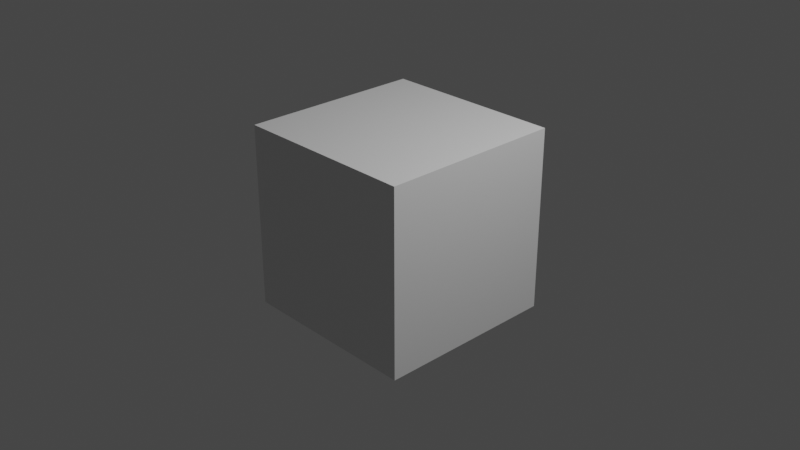 # Source: 2.80.75-2.80.0.blend  (saved by Blender 2.80.75; exported with 4.5.12 LTS)
import bpy
from mathutils import Matrix  # noqa: F401  (used for matrix-valued properties, if any)

bpy.ops.wm.read_factory_settings(use_empty=True)
scene = bpy.context.scene
scene.name = 'Scene'

# ---- collections
col_collection = bpy.data.collections.new('Collection'); scene.collection.children.link(col_collection)

# ---- materials (node trees are filled in below, after node groups)
mat_material = bpy.data.materials.new('Material')
mat_material.alpha_threshold = 0.0
mat_material.use_transparent_shadow = False
mat_material.line_color = (0.0, 0.0, 0.0, 1.0)

# ---- material node trees
mat_material.use_nodes = True; mat_material.node_tree.nodes.clear()
_N = mat_material.node_tree.nodes; _L = mat_material.node_tree.links
n0 = _N.new('ShaderNodeOutputMaterial'); n0.name = 'Material Output'; n0.location = (300, 300)
n1 = _N.new('ShaderNodeBsdfPrincipled'); n1.name = 'Principled BSDF'; n1.location = (10, 300)
n1.distribution = 'GGX'
n1.subsurface_method = 'BURLEY'
n1.inputs[2].default_value = 0.4
n1.inputs[3].default_value = 1.45
n1.inputs[27].default_value = (0.0, 0.0, 0.0, 1.0)
n1.inputs[28].default_value = 1.0
_L.new(n1.outputs[0], n0.inputs[0])
n0.is_active_output = True

# ---- world
world_world = bpy.data.worlds.new('World'); scene.world = world_world
world_world.use_nodes = True; world_world.node_tree.nodes.clear()
_N = world_world.node_tree.nodes; _L = world_world.node_tree.links
n0 = _N.new('ShaderNodeOutputWorld'); n0.name = 'World Output'; n0.location = (300, 300)
n1 = _N.new('ShaderNodeBackground'); n1.name = 'Background'; n1.location = (10, 300)
n1.inputs[0].default_value = (0.05088, 0.05088, 0.05088, 1.0)
_L.new(n1.outputs[0], n0.inputs[0])
n0.is_active_output = True
world_world.color = (0.05088, 0.05088, 0.05088)
world_world.use_sun_shadow = False
world_world.sun_shadow_jitter_overblur = 0.0

# ---- cameras
cam_camera = bpy.data.cameras.new('Camera')
cam_camera.clip_end = 100.0
cam_camera.ortho_scale = 7.314

# ---- lights
light_light = bpy.data.lights.new('Light', 'POINT')
light_light.transmission_factor = 0.0
light_light.energy = 1000.0
light_light.shadow_soft_size = 0.1
light_light.shadow_maximum_resolution = 0.006
light_light.use_absolute_resolution = True

# ---- meshes
me_cube = bpy.data.meshes.new('Cube')
me_cube.from_pydata([(1.0, 1.0, 1.0), (1.0, 1.0, -1.0), (1.0, -1.0, 1.0), (1.0, -1.0, -1.0), (-1.0, 1.0, 1.0), (-1.0, 1.0, -1.0), (-1.0, -1.0, 1.0), (-1.0, -1.0, -1.0)], [], [(0, 4, 6, 2), (3, 2, 6, 7), (7, 6, 4, 5), (5, 1, 3, 7), (1, 0, 2, 3), (5, 4, 0, 1)])
_uv = me_cube.uv_layers.new(name='UVMap')
_uv.uv.foreach_set('vector', [0.375, 0.0, 0.625, 0.0, 0.625, 0.25, 0.375, 0.25, 0.375, 0.25, 0.625, 0.25, 0.625, 0.5, 0.375, 0.5, 0.375, 0.5, 0.625, 0.5, 0.625, 0.75, 0.375, 0.75, 0.375, 0.75, 0.625, 0.75, 0.625, 1.0, 0.375, 1.0, 0.125, 0.5, 0.375, 0.5, 0.375, 0.75, 0.125, 0.75, 0.625, 0.5, 0.875, 0.5, 0.875, 0.75, 0.625, 0.75])
me_cube.materials.append(mat_material)
me_cube.use_remesh_preserve_volume = False
me_cube.use_remesh_preserve_attributes = False
me_cube.use_mirror_vertex_groups = False
me_cube.update()

# ---- objects
ob_cube = bpy.data.objects.new('Cube', me_cube)
ob_light = bpy.data.objects.new('Light', light_light)
ob_camera = bpy.data.objects.new('Camera', cam_camera)

# ---- transforms, parenting, visibility, modifiers, constraints
ob_cube.location = (0.0, 0.0, 0.0)
ob_cube.lock_rotations_4d = False
ob_cube.empty_display_type = 'ARROWS'
ob_cube.lineart.crease_threshold = 0.0
ob_light.location = (4.076, 1.005, 5.904)
ob_light.rotation_euler = (0.6503, 0.05522, 1.866)
ob_light.lock_rotations_4d = False
ob_light.empty_display_type = 'ARROWS'
ob_light.color = (0.0, 0.0, 0.0, 0.0)
ob_light.lineart.crease_threshold = 0.0
ob_camera.location = (7.359, -6.926, 4.958)
ob_camera.rotation_euler = (1.109, 0.0, 0.8149)
ob_camera.lock_rotations_4d = False
ob_camera.empty_display_type = 'ARROWS'
ob_camera.color = (0.0, 0.0, 0.0, 0.0)
ob_camera.display_type = 'WIRE'
ob_camera.lineart.crease_threshold = 0.0

# ---- collection membership
col_collection.objects.link(ob_cube)
col_collection.objects.link(ob_light)
col_collection.objects.link(ob_camera)

# ---- scene / render settings (as saved in the file)
scene.camera = ob_camera
scene.frame_start = 1; scene.frame_end = 250; scene.frame_set(1)
scene.render.engine = 'BLENDER_EEVEE_NEXT'
scene.cycles.use_denoising = False
scene.cycles.samples = 128
scene.cycles.sampling_pattern = 'TABULATED_SOBOL'
scene.cycles.use_adaptive_sampling = False
scene.cycles.use_light_tree = False
scene.view_settings.view_transform = 'Filmic'
bpy.context.view_layer.update()
